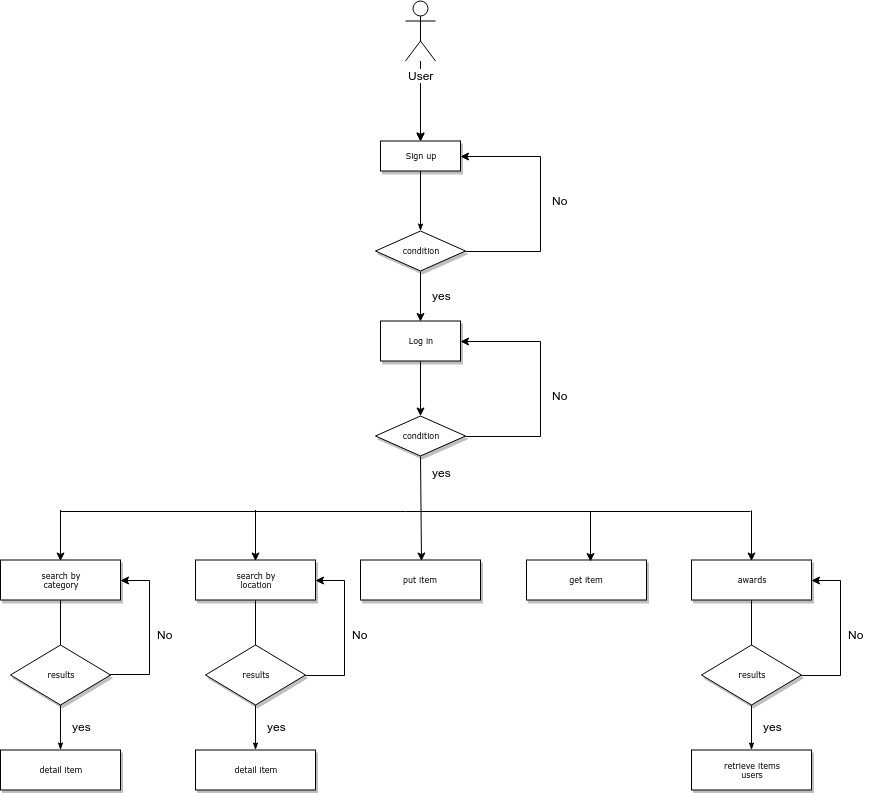

The diagram above was exported from draw.io. Its source (the exported page's mxGraphModel, read from the mxfile embedded in the PNG):
<mxGraphModel dx="775" dy="418" grid="1" gridSize="10" guides="1" tooltips="1" connect="1" arrows="1" fold="1" page="1" pageScale="1" pageWidth="1100" pageHeight="850" background="#ffffff" math="0" shadow="0">
  <root>
    <mxCell id="0" />
    <mxCell id="1" parent="0" />
    <mxCell id="60e70716793133e9-32" style="edgeStyle=orthogonalEdgeStyle;rounded=0;html=1;labelBackgroundColor=none;startSize=5;endArrow=classicThin;endFill=1;endSize=5;jettySize=auto;orthogonalLoop=1;strokeColor=#000000;strokeWidth=1;fontFamily=Verdana;fontSize=8;fontColor=#000000;" parent="1" source="60e70716793133e9-4" target="60e70716793133e9-5" edge="1">
      <mxGeometry relative="1" as="geometry" />
    </mxCell>
    <mxCell id="60e70716793133e9-4" value="Sign up&lt;br&gt;" style="rounded=0;whiteSpace=wrap;html=1;shadow=1;labelBackgroundColor=none;strokeColor=#000000;strokeWidth=1;fillColor=#ffffff;fontFamily=Verdana;fontSize=8;fontColor=#000000;align=center;" parent="1" vertex="1">
      <mxGeometry x="490" y="145.5" width="80" height="30" as="geometry" />
    </mxCell>
    <mxCell id="a-GXtlS8CfZdiRJdDsgc-15" style="edgeStyle=orthogonalEdgeStyle;rounded=0;orthogonalLoop=1;jettySize=auto;html=1;exitX=1;exitY=0.5;exitDx=0;exitDy=0;entryX=1;entryY=0.5;entryDx=0;entryDy=0;" edge="1" parent="1" source="60e70716793133e9-5" target="60e70716793133e9-4">
      <mxGeometry relative="1" as="geometry">
        <mxPoint x="650" y="135.5" as="targetPoint" />
        <Array as="points">
          <mxPoint x="650" y="255.5" />
          <mxPoint x="650" y="160.5" />
        </Array>
      </mxGeometry>
    </mxCell>
    <mxCell id="60e70716793133e9-5" value="condition&lt;br&gt;" style="rhombus;whiteSpace=wrap;html=1;rounded=0;shadow=1;labelBackgroundColor=none;strokeColor=#000000;strokeWidth=1;fillColor=#ffffff;fontFamily=Verdana;fontSize=8;fontColor=#000000;align=center;" parent="1" vertex="1">
      <mxGeometry x="485" y="235.5" width="90" height="40" as="geometry" />
    </mxCell>
    <mxCell id="a-GXtlS8CfZdiRJdDsgc-10" style="edgeStyle=orthogonalEdgeStyle;rounded=0;orthogonalLoop=1;jettySize=auto;html=1;exitX=0.5;exitY=1;exitDx=0;exitDy=0;entryX=0.5;entryY=0;entryDx=0;entryDy=0;" edge="1" parent="1" source="60e70716793133e9-9">
      <mxGeometry relative="1" as="geometry">
        <mxPoint x="530" y="420.5" as="targetPoint" />
      </mxGeometry>
    </mxCell>
    <mxCell id="60e70716793133e9-9" value="Log in" style="whiteSpace=wrap;html=1;rounded=0;shadow=1;labelBackgroundColor=none;strokeColor=#000000;strokeWidth=1;fillColor=#ffffff;fontFamily=Verdana;fontSize=8;fontColor=#000000;align=center;" parent="1" vertex="1">
      <mxGeometry x="490" y="325.5" width="80" height="40" as="geometry" />
    </mxCell>
    <mxCell id="60e70716793133e9-16" value="put item" style="whiteSpace=wrap;html=1;rounded=0;shadow=1;labelBackgroundColor=none;strokeColor=#000000;strokeWidth=1;fillColor=#ffffff;fontFamily=Verdana;fontSize=8;fontColor=#000000;align=center;" parent="1" vertex="1">
      <mxGeometry x="470" y="564.5" width="120" height="40" as="geometry" />
    </mxCell>
    <mxCell id="60e70716793133e9-48" style="edgeStyle=orthogonalEdgeStyle;rounded=0;html=1;labelBackgroundColor=none;startSize=5;endArrow=classicThin;endFill=1;endSize=5;jettySize=auto;orthogonalLoop=1;strokeColor=#000000;strokeWidth=1;fontFamily=Verdana;fontSize=8;fontColor=#000000;" parent="1" source="60e70716793133e9-18" edge="1">
      <mxGeometry relative="1" as="geometry">
        <mxPoint x="365" y="664.5" as="targetPoint" />
      </mxGeometry>
    </mxCell>
    <mxCell id="60e70716793133e9-18" value="search by&lt;br&gt;location&lt;br&gt;" style="whiteSpace=wrap;html=1;rounded=0;shadow=1;labelBackgroundColor=none;strokeColor=#000000;strokeWidth=1;fillColor=#ffffff;fontFamily=Verdana;fontSize=8;fontColor=#000000;align=center;" parent="1" vertex="1">
      <mxGeometry x="305" y="564.5" width="120" height="40" as="geometry" />
    </mxCell>
    <mxCell id="60e70716793133e9-49" style="edgeStyle=orthogonalEdgeStyle;rounded=0;html=1;labelBackgroundColor=none;startSize=5;endArrow=classicThin;endFill=1;endSize=5;jettySize=auto;orthogonalLoop=1;strokeColor=#000000;strokeWidth=1;fontFamily=Verdana;fontSize=8;fontColor=#000000;" parent="1" edge="1">
      <mxGeometry relative="1" as="geometry">
        <mxPoint x="365" y="704.5" as="sourcePoint" />
        <mxPoint x="365" y="754.5" as="targetPoint" />
      </mxGeometry>
    </mxCell>
    <mxCell id="a-GXtlS8CfZdiRJdDsgc-4" style="edgeStyle=orthogonalEdgeStyle;rounded=0;orthogonalLoop=1;jettySize=auto;html=1;entryX=0.5;entryY=0;entryDx=0;entryDy=0;" edge="1" parent="1" source="a-GXtlS8CfZdiRJdDsgc-1" target="60e70716793133e9-4">
      <mxGeometry relative="1" as="geometry" />
    </mxCell>
    <mxCell id="a-GXtlS8CfZdiRJdDsgc-17" value="" style="edgeStyle=orthogonalEdgeStyle;rounded=0;orthogonalLoop=1;jettySize=auto;html=1;" edge="1" parent="1" source="a-GXtlS8CfZdiRJdDsgc-1">
      <mxGeometry relative="1" as="geometry">
        <mxPoint x="530" y="145.5" as="targetPoint" />
      </mxGeometry>
    </mxCell>
    <mxCell id="a-GXtlS8CfZdiRJdDsgc-18" value="" style="edgeStyle=orthogonalEdgeStyle;rounded=0;orthogonalLoop=1;jettySize=auto;html=1;" edge="1" parent="1" source="a-GXtlS8CfZdiRJdDsgc-1">
      <mxGeometry relative="1" as="geometry">
        <mxPoint x="530" y="145.5" as="targetPoint" />
      </mxGeometry>
    </mxCell>
    <mxCell id="a-GXtlS8CfZdiRJdDsgc-1" value="User" style="shape=umlActor;verticalLabelPosition=bottom;labelBackgroundColor=#ffffff;verticalAlign=top;html=1;outlineConnect=0;" vertex="1" parent="1">
      <mxGeometry x="515" y="5.5" width="30" height="60" as="geometry" />
    </mxCell>
    <object label="" id="a-GXtlS8CfZdiRJdDsgc-7">
      <mxCell style="endArrow=classic;html=1;exitX=0.5;exitY=1;exitDx=0;exitDy=0;entryX=0.5;entryY=0;entryDx=0;entryDy=0;" edge="1" parent="1" source="60e70716793133e9-5" target="60e70716793133e9-9">
        <mxGeometry width="50" height="50" relative="1" as="geometry">
          <mxPoint x="330" y="710.5" as="sourcePoint" />
          <mxPoint x="380" y="660.5" as="targetPoint" />
        </mxGeometry>
      </mxCell>
    </object>
    <mxCell id="a-GXtlS8CfZdiRJdDsgc-11" value="No" style="text;html=1;resizable=0;points=[];autosize=1;align=left;verticalAlign=top;spacingTop=-4;" vertex="1" parent="1">
      <mxGeometry x="660" y="195.5" width="30" height="20" as="geometry" />
    </mxCell>
    <mxCell id="a-GXtlS8CfZdiRJdDsgc-12" value="yes" style="text;html=1;resizable=0;points=[];autosize=1;align=left;verticalAlign=top;spacingTop=-4;" vertex="1" parent="1">
      <mxGeometry x="540" y="290.5" width="30" height="20" as="geometry" />
    </mxCell>
    <mxCell id="a-GXtlS8CfZdiRJdDsgc-21" style="edgeStyle=orthogonalEdgeStyle;rounded=0;orthogonalLoop=1;jettySize=auto;html=1;exitX=1;exitY=0.5;exitDx=0;exitDy=0;entryX=1;entryY=0.5;entryDx=0;entryDy=0;" edge="1" parent="1" source="a-GXtlS8CfZdiRJdDsgc-23" target="60e70716793133e9-9">
      <mxGeometry relative="1" as="geometry">
        <mxPoint x="580" y="355.5" as="targetPoint" />
        <mxPoint x="580" y="450.5" as="sourcePoint" />
        <Array as="points">
          <mxPoint x="650" y="440.5" />
          <mxPoint x="650" y="345.5" />
        </Array>
      </mxGeometry>
    </mxCell>
    <mxCell id="a-GXtlS8CfZdiRJdDsgc-22" value="No" style="text;html=1;resizable=0;points=[];autosize=1;align=left;verticalAlign=top;spacingTop=-4;" vertex="1" parent="1">
      <mxGeometry x="660" y="390.5" width="30" height="20" as="geometry" />
    </mxCell>
    <mxCell id="a-GXtlS8CfZdiRJdDsgc-23" value="condition&lt;br&gt;" style="rhombus;whiteSpace=wrap;html=1;rounded=0;shadow=1;labelBackgroundColor=none;strokeColor=#000000;strokeWidth=1;fillColor=#ffffff;fontFamily=Verdana;fontSize=8;fontColor=#000000;align=center;" vertex="1" parent="1">
      <mxGeometry x="485" y="420.5" width="90" height="40" as="geometry" />
    </mxCell>
    <mxCell id="a-GXtlS8CfZdiRJdDsgc-24" value="yes" style="text;html=1;resizable=0;points=[];autosize=1;align=left;verticalAlign=top;spacingTop=-4;" vertex="1" parent="1">
      <mxGeometry x="540" y="468" width="30" height="20" as="geometry" />
    </mxCell>
    <object label="" id="a-GXtlS8CfZdiRJdDsgc-25">
      <mxCell style="endArrow=classic;html=1;exitX=0.5;exitY=1;exitDx=0;exitDy=0;" edge="1" parent="1" source="a-GXtlS8CfZdiRJdDsgc-23">
        <mxGeometry width="50" height="50" relative="1" as="geometry">
          <mxPoint x="530" y="515.5" as="sourcePoint" />
          <mxPoint x="531" y="565.5" as="targetPoint" />
        </mxGeometry>
      </mxCell>
    </object>
    <mxCell id="a-GXtlS8CfZdiRJdDsgc-27" value="" style="endArrow=none;html=1;" edge="1" parent="1">
      <mxGeometry width="50" height="50" relative="1" as="geometry">
        <mxPoint x="860" y="516" as="sourcePoint" />
        <mxPoint x="170" y="516" as="targetPoint" />
      </mxGeometry>
    </mxCell>
    <mxCell id="a-GXtlS8CfZdiRJdDsgc-33" value="results&lt;br&gt;" style="rhombus;whiteSpace=wrap;html=1;rounded=0;shadow=1;labelBackgroundColor=none;strokeColor=#000000;strokeWidth=1;fillColor=#ffffff;fontFamily=Verdana;fontSize=8;fontColor=#000000;align=center;" vertex="1" parent="1">
      <mxGeometry x="315" y="649.5" width="100" height="60" as="geometry" />
    </mxCell>
    <mxCell id="a-GXtlS8CfZdiRJdDsgc-34" value="detail item&lt;br&gt;" style="whiteSpace=wrap;html=1;rounded=0;shadow=1;labelBackgroundColor=none;strokeColor=#000000;strokeWidth=1;fillColor=#ffffff;fontFamily=Verdana;fontSize=8;fontColor=#000000;align=center;" vertex="1" parent="1">
      <mxGeometry x="305" y="754.5" width="120" height="40" as="geometry" />
    </mxCell>
    <object label="" id="a-GXtlS8CfZdiRJdDsgc-35">
      <mxCell style="endArrow=classic;html=1;" edge="1" parent="1">
        <mxGeometry width="50" height="50" relative="1" as="geometry">
          <mxPoint x="365" y="514.5" as="sourcePoint" />
          <mxPoint x="365" y="565.5" as="targetPoint" />
        </mxGeometry>
      </mxCell>
    </object>
    <mxCell id="a-GXtlS8CfZdiRJdDsgc-39" value="No" style="text;html=1;resizable=0;points=[];autosize=1;align=left;verticalAlign=top;spacingTop=-4;" vertex="1" parent="1">
      <mxGeometry x="460" y="629.5" width="30" height="20" as="geometry" />
    </mxCell>
    <mxCell id="a-GXtlS8CfZdiRJdDsgc-40" value="yes" style="text;html=1;resizable=0;points=[];autosize=1;align=left;verticalAlign=top;spacingTop=-4;" vertex="1" parent="1">
      <mxGeometry x="375" y="722" width="30" height="20" as="geometry" />
    </mxCell>
    <mxCell id="a-GXtlS8CfZdiRJdDsgc-59" style="edgeStyle=orthogonalEdgeStyle;rounded=0;html=1;labelBackgroundColor=none;startSize=5;endArrow=classicThin;endFill=1;endSize=5;jettySize=auto;orthogonalLoop=1;strokeColor=#000000;strokeWidth=1;fontFamily=Verdana;fontSize=8;fontColor=#000000;" edge="1" parent="1" source="a-GXtlS8CfZdiRJdDsgc-60">
      <mxGeometry relative="1" as="geometry">
        <mxPoint x="170" y="664.5" as="targetPoint" />
      </mxGeometry>
    </mxCell>
    <mxCell id="a-GXtlS8CfZdiRJdDsgc-60" value="search by&lt;br&gt;category&lt;br&gt;" style="whiteSpace=wrap;html=1;rounded=0;shadow=1;labelBackgroundColor=none;strokeColor=#000000;strokeWidth=1;fillColor=#ffffff;fontFamily=Verdana;fontSize=8;fontColor=#000000;align=center;" vertex="1" parent="1">
      <mxGeometry x="110" y="564.5" width="120" height="40" as="geometry" />
    </mxCell>
    <mxCell id="a-GXtlS8CfZdiRJdDsgc-61" style="edgeStyle=orthogonalEdgeStyle;rounded=0;html=1;labelBackgroundColor=none;startSize=5;endArrow=classicThin;endFill=1;endSize=5;jettySize=auto;orthogonalLoop=1;strokeColor=#000000;strokeWidth=1;fontFamily=Verdana;fontSize=8;fontColor=#000000;" edge="1" parent="1">
      <mxGeometry relative="1" as="geometry">
        <mxPoint x="170" y="704.5" as="sourcePoint" />
        <mxPoint x="170" y="754.5" as="targetPoint" />
      </mxGeometry>
    </mxCell>
    <mxCell id="a-GXtlS8CfZdiRJdDsgc-62" value="results&lt;br&gt;" style="rhombus;whiteSpace=wrap;html=1;rounded=0;shadow=1;labelBackgroundColor=none;strokeColor=#000000;strokeWidth=1;fillColor=#ffffff;fontFamily=Verdana;fontSize=8;fontColor=#000000;align=center;" vertex="1" parent="1">
      <mxGeometry x="120" y="649.5" width="100" height="60" as="geometry" />
    </mxCell>
    <mxCell id="a-GXtlS8CfZdiRJdDsgc-63" value="detail item&lt;br&gt;" style="whiteSpace=wrap;html=1;rounded=0;shadow=1;labelBackgroundColor=none;strokeColor=#000000;strokeWidth=1;fillColor=#ffffff;fontFamily=Verdana;fontSize=8;fontColor=#000000;align=center;" vertex="1" parent="1">
      <mxGeometry x="110" y="754.5" width="120" height="40" as="geometry" />
    </mxCell>
    <object label="" id="a-GXtlS8CfZdiRJdDsgc-64">
      <mxCell style="endArrow=classic;html=1;" edge="1" parent="1">
        <mxGeometry width="50" height="50" relative="1" as="geometry">
          <mxPoint x="170" y="514.5" as="sourcePoint" />
          <mxPoint x="170" y="565.5" as="targetPoint" />
        </mxGeometry>
      </mxCell>
    </object>
    <mxCell id="a-GXtlS8CfZdiRJdDsgc-66" value="No" style="text;html=1;resizable=0;points=[];autosize=1;align=left;verticalAlign=top;spacingTop=-4;" vertex="1" parent="1">
      <mxGeometry x="265" y="629.5" width="30" height="20" as="geometry" />
    </mxCell>
    <mxCell id="a-GXtlS8CfZdiRJdDsgc-67" value="yes" style="text;html=1;resizable=0;points=[];autosize=1;align=left;verticalAlign=top;spacingTop=-4;" vertex="1" parent="1">
      <mxGeometry x="180" y="722" width="30" height="20" as="geometry" />
    </mxCell>
    <mxCell id="a-GXtlS8CfZdiRJdDsgc-68" value="get item" style="whiteSpace=wrap;html=1;rounded=0;shadow=1;labelBackgroundColor=none;strokeColor=#000000;strokeWidth=1;fillColor=#ffffff;fontFamily=Verdana;fontSize=8;fontColor=#000000;align=center;" vertex="1" parent="1">
      <mxGeometry x="636" y="564.5" width="120" height="40" as="geometry" />
    </mxCell>
    <object label="" id="a-GXtlS8CfZdiRJdDsgc-69">
      <mxCell style="endArrow=classic;html=1;" edge="1" parent="1">
        <mxGeometry width="50" height="50" relative="1" as="geometry">
          <mxPoint x="700" y="516" as="sourcePoint" />
          <mxPoint x="700" y="566" as="targetPoint" />
        </mxGeometry>
      </mxCell>
    </object>
    <mxCell id="a-GXtlS8CfZdiRJdDsgc-70" style="edgeStyle=orthogonalEdgeStyle;rounded=0;html=1;labelBackgroundColor=none;startSize=5;endArrow=classicThin;endFill=1;endSize=5;jettySize=auto;orthogonalLoop=1;strokeColor=#000000;strokeWidth=1;fontFamily=Verdana;fontSize=8;fontColor=#000000;" edge="1" parent="1" source="a-GXtlS8CfZdiRJdDsgc-71">
      <mxGeometry relative="1" as="geometry">
        <mxPoint x="861" y="664.5" as="targetPoint" />
      </mxGeometry>
    </mxCell>
    <mxCell id="a-GXtlS8CfZdiRJdDsgc-71" value="awards&lt;br&gt;" style="whiteSpace=wrap;html=1;rounded=0;shadow=1;labelBackgroundColor=none;strokeColor=#000000;strokeWidth=1;fillColor=#ffffff;fontFamily=Verdana;fontSize=8;fontColor=#000000;align=center;" vertex="1" parent="1">
      <mxGeometry x="801" y="564.5" width="120" height="40" as="geometry" />
    </mxCell>
    <mxCell id="a-GXtlS8CfZdiRJdDsgc-72" style="edgeStyle=orthogonalEdgeStyle;rounded=0;html=1;labelBackgroundColor=none;startSize=5;endArrow=classicThin;endFill=1;endSize=5;jettySize=auto;orthogonalLoop=1;strokeColor=#000000;strokeWidth=1;fontFamily=Verdana;fontSize=8;fontColor=#000000;" edge="1" parent="1">
      <mxGeometry relative="1" as="geometry">
        <mxPoint x="861" y="704.5" as="sourcePoint" />
        <mxPoint x="861" y="754.5" as="targetPoint" />
      </mxGeometry>
    </mxCell>
    <mxCell id="a-GXtlS8CfZdiRJdDsgc-73" value="results&lt;br&gt;" style="rhombus;whiteSpace=wrap;html=1;rounded=0;shadow=1;labelBackgroundColor=none;strokeColor=#000000;strokeWidth=1;fillColor=#ffffff;fontFamily=Verdana;fontSize=8;fontColor=#000000;align=center;" vertex="1" parent="1">
      <mxGeometry x="811" y="649.5" width="100" height="60" as="geometry" />
    </mxCell>
    <mxCell id="a-GXtlS8CfZdiRJdDsgc-74" value="retrieve items&lt;br&gt;users&lt;br&gt;" style="whiteSpace=wrap;html=1;rounded=0;shadow=1;labelBackgroundColor=none;strokeColor=#000000;strokeWidth=1;fillColor=#ffffff;fontFamily=Verdana;fontSize=8;fontColor=#000000;align=center;" vertex="1" parent="1">
      <mxGeometry x="801" y="754.5" width="120" height="40" as="geometry" />
    </mxCell>
    <object label="" id="a-GXtlS8CfZdiRJdDsgc-75">
      <mxCell style="endArrow=classic;html=1;" edge="1" parent="1">
        <mxGeometry width="50" height="50" relative="1" as="geometry">
          <mxPoint x="861" y="515" as="sourcePoint" />
          <mxPoint x="861" y="565.5" as="targetPoint" />
        </mxGeometry>
      </mxCell>
    </object>
    <mxCell id="a-GXtlS8CfZdiRJdDsgc-77" value="No" style="text;html=1;resizable=0;points=[];autosize=1;align=left;verticalAlign=top;spacingTop=-4;" vertex="1" parent="1">
      <mxGeometry x="956" y="629.5" width="30" height="20" as="geometry" />
    </mxCell>
    <mxCell id="a-GXtlS8CfZdiRJdDsgc-78" value="yes" style="text;html=1;resizable=0;points=[];autosize=1;align=left;verticalAlign=top;spacingTop=-4;" vertex="1" parent="1">
      <mxGeometry x="871" y="722" width="30" height="20" as="geometry" />
    </mxCell>
    <mxCell id="a-GXtlS8CfZdiRJdDsgc-79" style="edgeStyle=orthogonalEdgeStyle;rounded=0;orthogonalLoop=1;jettySize=auto;html=1;entryX=1;entryY=0.5;entryDx=0;entryDy=0;exitX=1;exitY=0.5;exitDx=0;exitDy=0;" edge="1" parent="1" source="a-GXtlS8CfZdiRJdDsgc-73" target="a-GXtlS8CfZdiRJdDsgc-71">
      <mxGeometry relative="1" as="geometry">
        <mxPoint x="980" y="680" as="sourcePoint" />
        <Array as="points">
          <mxPoint x="950" y="680" />
          <mxPoint x="950" y="585" />
        </Array>
      </mxGeometry>
    </mxCell>
    <mxCell id="a-GXtlS8CfZdiRJdDsgc-80" style="edgeStyle=orthogonalEdgeStyle;rounded=0;orthogonalLoop=1;jettySize=auto;html=1;entryX=1;entryY=0.5;entryDx=0;entryDy=0;exitX=1;exitY=0.5;exitDx=0;exitDy=0;" edge="1" parent="1">
      <mxGeometry relative="1" as="geometry">
        <mxPoint x="415" y="679.5" as="sourcePoint" />
        <mxPoint x="425" y="584.5" as="targetPoint" />
        <Array as="points">
          <mxPoint x="454" y="679.5" />
          <mxPoint x="454" y="584.5" />
        </Array>
      </mxGeometry>
    </mxCell>
    <mxCell id="a-GXtlS8CfZdiRJdDsgc-81" style="edgeStyle=orthogonalEdgeStyle;rounded=0;orthogonalLoop=1;jettySize=auto;html=1;entryX=1;entryY=0.5;entryDx=0;entryDy=0;exitX=1;exitY=0.5;exitDx=0;exitDy=0;" edge="1" parent="1">
      <mxGeometry relative="1" as="geometry">
        <mxPoint x="220" y="679.5" as="sourcePoint" />
        <mxPoint x="230" y="584.5" as="targetPoint" />
        <Array as="points">
          <mxPoint x="259" y="679" />
          <mxPoint x="259" y="584" />
        </Array>
      </mxGeometry>
    </mxCell>
  </root>
</mxGraphModel>